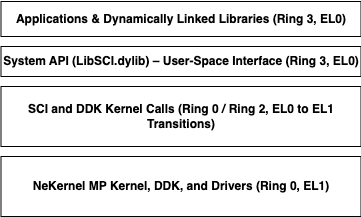

The diagram above was exported from draw.io. Its source (the exported page's mxGraphModel, read from the mxfile embedded in the PNG):
<mxGraphModel dx="1144" dy="698" grid="1" gridSize="10" guides="1" tooltips="1" connect="1" arrows="1" fold="1" page="1" pageScale="1" pageWidth="827" pageHeight="1169" math="0" shadow="0">
  <root>
    <mxCell id="0" />
    <mxCell id="1" parent="0" />
    <mxCell id="ifhO3zQZNW-sXvZMTmu8-2" value="&lt;p class=&quot;p1&quot;&gt;&lt;b&gt;System API (LibSCI.dylib) – User-Space Interface (Ring 3, EL0)&lt;/b&gt;&lt;/p&gt;" style="rounded=0;whiteSpace=wrap;html=1;" parent="1" vertex="1">
      <mxGeometry x="235.5" y="340" width="360" height="30" as="geometry" />
    </mxCell>
    <mxCell id="ifhO3zQZNW-sXvZMTmu8-3" value="&lt;p class=&quot;p1&quot;&gt;&lt;b&gt;Applications &amp;amp; Dynamically Linked Libraries (Ring 3, EL0)&lt;/b&gt;&lt;/p&gt;" style="rounded=0;whiteSpace=wrap;html=1;" parent="1" vertex="1">
      <mxGeometry x="235.5" y="295" width="360" height="35" as="geometry" />
    </mxCell>
    <mxCell id="ifhO3zQZNW-sXvZMTmu8-13" value="&lt;p class=&quot;p1&quot;&gt;&lt;b&gt;NeKernel MP Kernel, DDK, and Drivers (Ring 0, EL1)&lt;/b&gt;&lt;/p&gt;" style="rounded=0;whiteSpace=wrap;html=1;" parent="1" vertex="1">
      <mxGeometry x="235.5" y="450" width="360" height="60" as="geometry" />
    </mxCell>
    <mxCell id="4" value="&lt;p class=&quot;p1&quot;&gt;&lt;b&gt;SCI and DDK Kernel Calls (Ring 0 / Ring 2, EL0 to EL1 Transitions)&lt;/b&gt;&lt;/p&gt;" style="rounded=0;whiteSpace=wrap;html=1;" parent="1" vertex="1">
      <mxGeometry x="235.5" y="380" width="360" height="60" as="geometry" />
    </mxCell>
  </root>
</mxGraphModel>